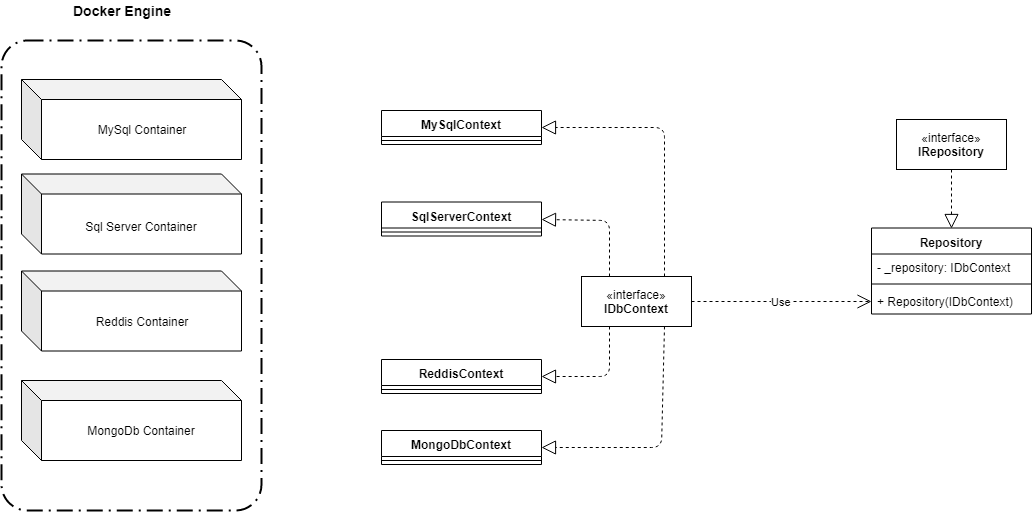

The diagram above was exported from draw.io. Its source (the exported page's mxGraphModel, read from the mxfile embedded in the PNG):
<mxGraphModel dx="1907" dy="1580" grid="1" gridSize="10" guides="1" tooltips="1" connect="1" arrows="1" fold="1" page="1" pageScale="1" pageWidth="827" pageHeight="1169" math="0" shadow="0">
  <root>
    <mxCell id="0" />
    <mxCell id="1" parent="0" />
    <mxCell id="PNrsDWmLP4kOdxui5XeB-1" value="«interface»&lt;br&gt;&lt;b&gt;IDbContext&lt;br&gt;&lt;/b&gt;" style="html=1;" vertex="1" parent="1">
      <mxGeometry x="210" y="96" width="110" height="50" as="geometry" />
    </mxCell>
    <mxCell id="PNrsDWmLP4kOdxui5XeB-2" value="MySqlContext&#10;" style="swimlane;fontStyle=1;align=center;verticalAlign=top;childLayout=stackLayout;horizontal=1;startSize=26;horizontalStack=0;resizeParent=1;resizeParentMax=0;resizeLast=0;collapsible=1;marginBottom=0;" vertex="1" parent="1">
      <mxGeometry x="10" y="-70" width="160" height="34" as="geometry" />
    </mxCell>
    <mxCell id="PNrsDWmLP4kOdxui5XeB-4" value="" style="line;strokeWidth=1;fillColor=none;align=left;verticalAlign=middle;spacingTop=-1;spacingLeft=3;spacingRight=3;rotatable=0;labelPosition=right;points=[];portConstraint=eastwest;" vertex="1" parent="PNrsDWmLP4kOdxui5XeB-2">
      <mxGeometry y="26" width="160" height="8" as="geometry" />
    </mxCell>
    <mxCell id="PNrsDWmLP4kOdxui5XeB-7" value="SqlServerContext&#10;" style="swimlane;fontStyle=1;align=center;verticalAlign=top;childLayout=stackLayout;horizontal=1;startSize=26;horizontalStack=0;resizeParent=1;resizeParentMax=0;resizeLast=0;collapsible=1;marginBottom=0;" vertex="1" parent="1">
      <mxGeometry x="10" y="21.5" width="160" height="34" as="geometry" />
    </mxCell>
    <mxCell id="PNrsDWmLP4kOdxui5XeB-8" value="" style="line;strokeWidth=1;fillColor=none;align=left;verticalAlign=middle;spacingTop=-1;spacingLeft=3;spacingRight=3;rotatable=0;labelPosition=right;points=[];portConstraint=eastwest;" vertex="1" parent="PNrsDWmLP4kOdxui5XeB-7">
      <mxGeometry y="26" width="160" height="8" as="geometry" />
    </mxCell>
    <mxCell id="PNrsDWmLP4kOdxui5XeB-10" value="MongoDbContext&#10;" style="swimlane;fontStyle=1;align=center;verticalAlign=top;childLayout=stackLayout;horizontal=1;startSize=26;horizontalStack=0;resizeParent=1;resizeParentMax=0;resizeLast=0;collapsible=1;marginBottom=0;" vertex="1" parent="1">
      <mxGeometry x="10" y="250" width="160" height="34" as="geometry" />
    </mxCell>
    <mxCell id="PNrsDWmLP4kOdxui5XeB-11" value="" style="line;strokeWidth=1;fillColor=none;align=left;verticalAlign=middle;spacingTop=-1;spacingLeft=3;spacingRight=3;rotatable=0;labelPosition=right;points=[];portConstraint=eastwest;" vertex="1" parent="PNrsDWmLP4kOdxui5XeB-10">
      <mxGeometry y="26" width="160" height="8" as="geometry" />
    </mxCell>
    <mxCell id="PNrsDWmLP4kOdxui5XeB-12" value="ReddisContext&#10;" style="swimlane;fontStyle=1;align=center;verticalAlign=top;childLayout=stackLayout;horizontal=1;startSize=26;horizontalStack=0;resizeParent=1;resizeParentMax=0;resizeLast=0;collapsible=1;marginBottom=0;" vertex="1" parent="1">
      <mxGeometry x="10" y="179" width="160" height="34" as="geometry" />
    </mxCell>
    <mxCell id="PNrsDWmLP4kOdxui5XeB-13" value="" style="line;strokeWidth=1;fillColor=none;align=left;verticalAlign=middle;spacingTop=-1;spacingLeft=3;spacingRight=3;rotatable=0;labelPosition=right;points=[];portConstraint=eastwest;" vertex="1" parent="PNrsDWmLP4kOdxui5XeB-12">
      <mxGeometry y="26" width="160" height="8" as="geometry" />
    </mxCell>
    <mxCell id="PNrsDWmLP4kOdxui5XeB-14" value="" style="endArrow=block;dashed=1;endFill=0;endSize=12;html=1;exitX=0.75;exitY=0;exitDx=0;exitDy=0;entryX=1;entryY=0.5;entryDx=0;entryDy=0;" edge="1" parent="1" source="PNrsDWmLP4kOdxui5XeB-1" target="PNrsDWmLP4kOdxui5XeB-2">
      <mxGeometry width="160" relative="1" as="geometry">
        <mxPoint x="-40" y="300" as="sourcePoint" />
        <mxPoint x="120" y="300" as="targetPoint" />
        <Array as="points">
          <mxPoint x="293" y="-53" />
        </Array>
      </mxGeometry>
    </mxCell>
    <mxCell id="PNrsDWmLP4kOdxui5XeB-15" value="" style="endArrow=block;dashed=1;endFill=0;endSize=12;html=1;exitX=0.25;exitY=0;exitDx=0;exitDy=0;entryX=1;entryY=0.5;entryDx=0;entryDy=0;" edge="1" parent="1" source="PNrsDWmLP4kOdxui5XeB-1" target="PNrsDWmLP4kOdxui5XeB-7">
      <mxGeometry width="160" relative="1" as="geometry">
        <mxPoint x="160" y="180" as="sourcePoint" />
        <mxPoint x="320" y="180" as="targetPoint" />
        <Array as="points">
          <mxPoint x="238" y="40" />
        </Array>
      </mxGeometry>
    </mxCell>
    <mxCell id="PNrsDWmLP4kOdxui5XeB-16" value="" style="endArrow=block;dashed=1;endFill=0;endSize=12;html=1;entryX=1;entryY=0.5;entryDx=0;entryDy=0;exitX=0.25;exitY=1;exitDx=0;exitDy=0;" edge="1" parent="1" source="PNrsDWmLP4kOdxui5XeB-1" target="PNrsDWmLP4kOdxui5XeB-12">
      <mxGeometry width="160" relative="1" as="geometry">
        <mxPoint x="170" y="180" as="sourcePoint" />
        <mxPoint x="330" y="180" as="targetPoint" />
        <Array as="points">
          <mxPoint x="238" y="196" />
        </Array>
      </mxGeometry>
    </mxCell>
    <mxCell id="PNrsDWmLP4kOdxui5XeB-17" value="" style="endArrow=block;dashed=1;endFill=0;endSize=12;html=1;exitX=0.75;exitY=1;exitDx=0;exitDy=0;entryX=1;entryY=0.5;entryDx=0;entryDy=0;" edge="1" parent="1" source="PNrsDWmLP4kOdxui5XeB-1" target="PNrsDWmLP4kOdxui5XeB-10">
      <mxGeometry width="160" relative="1" as="geometry">
        <mxPoint x="300" y="180" as="sourcePoint" />
        <mxPoint x="360" y="238" as="targetPoint" />
        <Array as="points">
          <mxPoint x="290" y="267" />
          <mxPoint x="238" y="267" />
        </Array>
      </mxGeometry>
    </mxCell>
    <mxCell id="PNrsDWmLP4kOdxui5XeB-18" value="«interface»&lt;br&gt;&lt;b&gt;IRepository&lt;/b&gt;" style="html=1;" vertex="1" parent="1">
      <mxGeometry x="525" y="-61" width="110" height="50" as="geometry" />
    </mxCell>
    <mxCell id="PNrsDWmLP4kOdxui5XeB-19" value="Repository&#10;" style="swimlane;fontStyle=1;align=center;verticalAlign=top;childLayout=stackLayout;horizontal=1;startSize=26;horizontalStack=0;resizeParent=1;resizeParentMax=0;resizeLast=0;collapsible=1;marginBottom=0;" vertex="1" parent="1">
      <mxGeometry x="500" y="47.5" width="160" height="86" as="geometry" />
    </mxCell>
    <mxCell id="PNrsDWmLP4kOdxui5XeB-20" value="- _repository: IDbContext" style="text;strokeColor=none;fillColor=none;align=left;verticalAlign=top;spacingLeft=4;spacingRight=4;overflow=hidden;rotatable=0;points=[[0,0.5],[1,0.5]];portConstraint=eastwest;" vertex="1" parent="PNrsDWmLP4kOdxui5XeB-19">
      <mxGeometry y="26" width="160" height="26" as="geometry" />
    </mxCell>
    <mxCell id="PNrsDWmLP4kOdxui5XeB-21" value="" style="line;strokeWidth=1;fillColor=none;align=left;verticalAlign=middle;spacingTop=-1;spacingLeft=3;spacingRight=3;rotatable=0;labelPosition=right;points=[];portConstraint=eastwest;" vertex="1" parent="PNrsDWmLP4kOdxui5XeB-19">
      <mxGeometry y="52" width="160" height="8" as="geometry" />
    </mxCell>
    <mxCell id="PNrsDWmLP4kOdxui5XeB-22" value="+ Repository(IDbContext)" style="text;strokeColor=none;fillColor=none;align=left;verticalAlign=top;spacingLeft=4;spacingRight=4;overflow=hidden;rotatable=0;points=[[0,0.5],[1,0.5]];portConstraint=eastwest;" vertex="1" parent="PNrsDWmLP4kOdxui5XeB-19">
      <mxGeometry y="60" width="160" height="26" as="geometry" />
    </mxCell>
    <mxCell id="PNrsDWmLP4kOdxui5XeB-23" value="" style="endArrow=block;dashed=1;endFill=0;endSize=12;html=1;exitX=0.5;exitY=1;exitDx=0;exitDy=0;entryX=0.5;entryY=0;entryDx=0;entryDy=0;" edge="1" parent="1" source="PNrsDWmLP4kOdxui5XeB-18" target="PNrsDWmLP4kOdxui5XeB-19">
      <mxGeometry width="160" relative="1" as="geometry">
        <mxPoint x="590" y="80" as="sourcePoint" />
        <mxPoint x="750" y="80" as="targetPoint" />
      </mxGeometry>
    </mxCell>
    <mxCell id="PNrsDWmLP4kOdxui5XeB-24" value="Use" style="endArrow=open;endSize=12;dashed=1;html=1;exitX=1;exitY=0.5;exitDx=0;exitDy=0;entryX=0;entryY=0.5;entryDx=0;entryDy=0;" edge="1" parent="1" source="PNrsDWmLP4kOdxui5XeB-1" target="PNrsDWmLP4kOdxui5XeB-22">
      <mxGeometry width="160" relative="1" as="geometry">
        <mxPoint x="340" y="130" as="sourcePoint" />
        <mxPoint x="500" y="130" as="targetPoint" />
      </mxGeometry>
    </mxCell>
    <mxCell id="PNrsDWmLP4kOdxui5XeB-25" value="" style="rounded=1;arcSize=10;dashed=1;strokeColor=#000000;fillColor=none;gradientColor=none;dashPattern=8 3 1 3;strokeWidth=2;" vertex="1" parent="1">
      <mxGeometry x="-370" y="-140" width="260" height="470" as="geometry" />
    </mxCell>
    <mxCell id="PNrsDWmLP4kOdxui5XeB-26" value="" style="shape=cube;whiteSpace=wrap;html=1;boundedLbl=1;backgroundOutline=1;darkOpacity=0.05;darkOpacity2=0.1;" vertex="1" parent="1">
      <mxGeometry x="-350" y="-101" width="220" height="80" as="geometry" />
    </mxCell>
    <mxCell id="PNrsDWmLP4kOdxui5XeB-27" value="" style="shape=cube;whiteSpace=wrap;html=1;boundedLbl=1;backgroundOutline=1;darkOpacity=0.05;darkOpacity2=0.1;" vertex="1" parent="1">
      <mxGeometry x="-350" y="-6.5" width="220" height="80" as="geometry" />
    </mxCell>
    <mxCell id="PNrsDWmLP4kOdxui5XeB-28" value="" style="shape=cube;whiteSpace=wrap;html=1;boundedLbl=1;backgroundOutline=1;darkOpacity=0.05;darkOpacity2=0.1;" vertex="1" parent="1">
      <mxGeometry x="-350" y="90.5" width="220" height="80" as="geometry" />
    </mxCell>
    <mxCell id="PNrsDWmLP4kOdxui5XeB-29" value="" style="shape=cube;whiteSpace=wrap;html=1;boundedLbl=1;backgroundOutline=1;darkOpacity=0.05;darkOpacity2=0.1;" vertex="1" parent="1">
      <mxGeometry x="-350" y="200" width="220" height="80" as="geometry" />
    </mxCell>
    <mxCell id="PNrsDWmLP4kOdxui5XeB-30" value="&lt;b&gt;&lt;font style=&quot;font-size: 14px&quot;&gt;Docker Engine&lt;/font&gt;&lt;/b&gt;" style="text;html=1;strokeColor=none;fillColor=none;align=center;verticalAlign=middle;whiteSpace=wrap;rounded=0;" vertex="1" parent="1">
      <mxGeometry x="-320" y="-180" width="140" height="20" as="geometry" />
    </mxCell>
    <mxCell id="PNrsDWmLP4kOdxui5XeB-31" value="MySql Container" style="text;html=1;strokeColor=none;fillColor=none;align=center;verticalAlign=middle;whiteSpace=wrap;rounded=0;" vertex="1" parent="1">
      <mxGeometry x="-310" y="-61" width="160" height="20" as="geometry" />
    </mxCell>
    <mxCell id="PNrsDWmLP4kOdxui5XeB-32" value="Sql Server Container" style="text;html=1;strokeColor=none;fillColor=none;align=center;verticalAlign=middle;whiteSpace=wrap;rounded=0;" vertex="1" parent="1">
      <mxGeometry x="-310" y="35.5" width="160" height="20" as="geometry" />
    </mxCell>
    <mxCell id="PNrsDWmLP4kOdxui5XeB-33" value="Reddis Container" style="text;html=1;strokeColor=none;fillColor=none;align=center;verticalAlign=middle;whiteSpace=wrap;rounded=0;" vertex="1" parent="1">
      <mxGeometry x="-310" y="130.5" width="160" height="20" as="geometry" />
    </mxCell>
    <mxCell id="PNrsDWmLP4kOdxui5XeB-34" value="MongoDb Container" style="text;html=1;strokeColor=none;fillColor=none;align=center;verticalAlign=middle;whiteSpace=wrap;rounded=0;" vertex="1" parent="1">
      <mxGeometry x="-310" y="240" width="160" height="20" as="geometry" />
    </mxCell>
  </root>
</mxGraphModel>